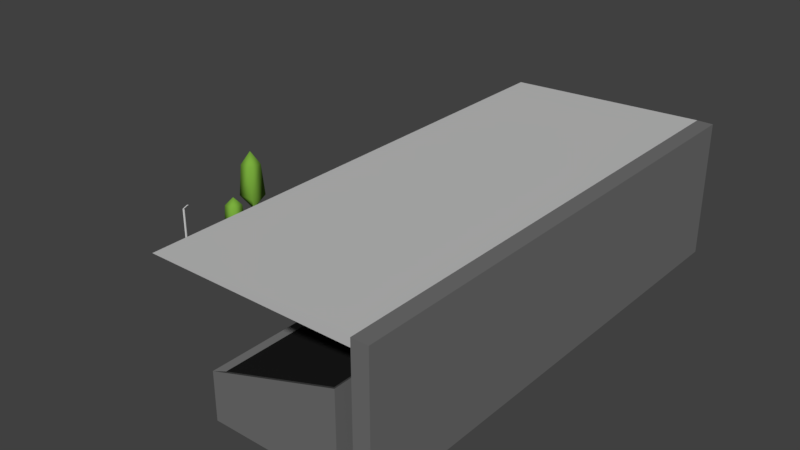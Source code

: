 # Source: racetrackmodels.blend  (saved by Blender 2.79.7; exported with 4.5.12 LTS)
import bpy
from mathutils import Matrix  # noqa: F401  (used for matrix-valued properties, if any)

bpy.ops.wm.read_factory_settings(use_empty=True)
scene = bpy.context.scene
scene.name = 'Scene'

# ---- collections
col_collection_1 = bpy.data.collections.new('Collection 1'); scene.collection.children.link(col_collection_1)

# ---- materials (node trees are filled in below, after node groups)
mat_material_003 = bpy.data.materials.new('Material.003')
mat_material_003.alpha_threshold = 0.0
mat_material_003.use_transparent_shadow = False
mat_material_003.diffuse_color = (0.1626, 0.1626, 0.1626, 1.0)
mat_material_003.roughness = 0.5
mat_material_003.specular_intensity = 0.0
mat_material_005 = bpy.data.materials.new('Material.005')
mat_material_005.alpha_threshold = 0.0
mat_material_005.use_transparent_shadow = False
mat_material_005.diffuse_color = (0.5489, 0.5489, 0.5489, 1.0)
mat_material_005.roughness = 0.5
mat_material_005.specular_intensity = 0.0
mat_material_004 = bpy.data.materials.new('Material.004')
mat_material_004.alpha_threshold = 0.0
mat_material_004.use_transparent_shadow = False
mat_material_004.diffuse_color = (0.01341, 0.01341, 0.01341, 1.0)
mat_material_004.roughness = 0.5
mat_material_004.specular_intensity = 0.0
mat_material_002 = bpy.data.materials.new('Material.002')
mat_material_002.alpha_threshold = 0.0
mat_material_002.use_transparent_shadow = False
mat_material_002.diffuse_color = (0.1473, 0.0003691, 0.006453, 1.0)
mat_material_002.roughness = 0.5
mat_material_002.specular_intensity = 0.0
mat_green = bpy.data.materials.new('green')
mat_green.alpha_threshold = 0.0
mat_green.use_transparent_shadow = False
mat_green.diffuse_color = (0.1997, 0.4292, 0.04961, 1.0)
mat_green.roughness = 0.5
mat_green.specular_intensity = 0.0

# ---- material node trees

# ---- world
world_world = bpy.data.worlds.new('World'); scene.world = world_world
world_world.color = (0.05088, 0.05088, 0.05088)
world_world.use_sun_shadow = False
world_world.sun_shadow_jitter_overblur = 0.0

# ---- meshes
me_cube_010 = bpy.data.meshes.new('Cube.010')
me_cube_010.from_pydata([(-3.879, 4.856, -0.02101), (-3.879, 4.856, 4.979), (-3.879, 4.953, -0.02101), (-3.879, 4.953, 4.979), (-3.782, 4.856, -0.02101), (-3.782, 4.856, 4.979), (-3.782, 4.953, -0.02101), (-3.782, 4.953, 4.979), (-3.362, 4.856, 5.446), (-3.362, 4.953, 5.446), (-3.265, 4.953, 5.446), (-3.265, 4.856, 5.446)], [], [(0, 1, 3, 2), (2, 3, 7, 6), (6, 7, 5, 4), (4, 5, 1, 0), (2, 6, 4, 0), (5, 7, 10, 11), (10, 9, 8, 11), (3, 1, 8, 9), (1, 5, 11, 8), (7, 3, 9, 10)])
me_cube_010.use_remesh_preserve_volume = False
me_cube_010.use_remesh_preserve_attributes = False
me_cube_010.use_mirror_vertex_groups = False
me_cube_010.update()
me_cube_009 = bpy.data.meshes.new('Cube.009')
me_cube_009.from_pydata([(0.1076, -19.23, 6.745), (15.85, -19.23, 7.381), (0.1076, 19.23, 6.745), (15.85, 19.23, 7.381), (17.1, -19.23, 6.745), (17.1, -19.23, 7.381), (17.1, 19.23, 6.745), (17.1, 19.23, 7.381), (15.85, 19.23, 6.745), (15.85, 19.23, 7.381), (15.85, -19.23, 6.745), (15.85, -19.23, 7.381), (17.1, -19.23, -3.284), (17.1, 19.23, -3.284), (15.85, -19.23, -3.284), (15.85, 19.23, -3.284)], [], [(0, 1, 3, 2), (8, 9, 7, 6), (6, 7, 5, 4), (10, 11, 1, 0), (4, 10, 14, 12), (9, 3, 1, 11), (7, 9, 11, 5), (2, 8, 10, 0), (4, 5, 11, 10), (2, 3, 9, 8), (10, 8, 15, 14), (6, 4, 12, 13), (8, 6, 13, 15)])
me_cube_009.polygons.foreach_set('material_index', [1, 0, 0, 1, 0, 0, 0, 1, 0, 1, 0, 0, 0])
me_cube_009.materials.append(mat_material_003)
me_cube_009.materials.append(mat_material_005)
me_cube_009.use_remesh_preserve_volume = False
me_cube_009.use_remesh_preserve_attributes = False
me_cube_009.use_mirror_vertex_groups = False
me_cube_009.update()
me_cube_008 = bpy.data.meshes.new('Cube.008')
me_cube_008.from_pydata([(4.591, -19.14, -3.331), (4.591, -19.14, 0.2943), (4.591, 19.14, -3.331), (4.591, 19.14, 0.2943), (14.54, -19.14, -3.331), (14.54, -19.14, 3.553), (14.54, 19.14, -3.331), (14.54, 19.14, 3.553), (4.591, 11.48, -3.331), (4.591, 3.828, -3.331), (4.591, -3.828, -3.331), (4.591, -11.48, -3.331), (4.591, -11.48, 0.2943), (4.591, -3.828, 0.2943), (4.591, 3.828, 0.2943), (4.591, 11.48, 0.2943), (14.54, -11.48, -3.331), (14.54, -3.828, -3.331), (14.54, 3.828, -3.331), (14.54, 11.48, -3.331), (14.54, 11.48, 3.553), (14.54, 3.828, 3.553), (14.54, -3.828, 3.553), (14.54, -11.48, 3.553), (14.0, -12.05, 3.11), (5.126, -12.05, 0.2015), (5.126, -18.58, 0.2015), (14.0, -18.58, 3.11), (14.0, 18.58, 3.11), (5.126, 18.58, 0.2015), (5.126, 12.05, 0.2015), (14.0, 12.05, 3.11), (14.0, 10.92, 3.11), (5.126, 10.92, 0.2015), (5.126, 4.391, 0.2015), (14.0, 4.391, 3.11), (14.0, 3.265, 3.11), (5.126, 3.265, 0.2015), (5.126, -3.265, 0.2015), (14.0, -3.265, 3.11), (14.0, -4.391, 3.11), (5.126, -4.391, 0.2015), (5.126, -10.92, 0.2015), (14.0, -10.92, 3.11)], [], [(8, 15, 3, 2), (2, 3, 7, 6), (16, 23, 5, 4), (4, 5, 1, 0), (24, 25, 26, 27), (28, 29, 30, 31), (32, 33, 34, 35), (36, 37, 38, 39), (40, 41, 42, 43), (6, 7, 20, 19), (19, 20, 21, 18), (18, 21, 22, 17), (17, 22, 23, 16), (0, 1, 12, 11), (11, 12, 13, 10), (10, 13, 14, 9), (9, 14, 15, 8), (23, 12, 25, 24), (12, 1, 26, 25), (1, 5, 27, 26), (5, 23, 24, 27), (7, 3, 29, 28), (3, 15, 30, 29), (15, 20, 31, 30), (20, 7, 28, 31), (20, 15, 33, 32), (15, 14, 34, 33), (14, 21, 35, 34), (21, 20, 32, 35), (21, 14, 37, 36), (14, 13, 38, 37), (13, 22, 39, 38), (22, 21, 36, 39), (22, 13, 41, 40), (13, 12, 42, 41), (12, 23, 43, 42), (23, 22, 40, 43)])
me_cube_008.polygons.foreach_set('material_index', [0, 0, 0, 0, 1, 1, 1, 1, 1, 0, 0, 0, 0, 0, 0, 0, 0, 0, 0, 0, 0, 0, 0, 0, 0, 0, 0, 0, 0, 0, 0, 0, 0, 0, 0, 0, 0])
me_cube_008.materials.append(mat_material_003)
me_cube_008.materials.append(mat_material_004)
me_cube_008.use_remesh_preserve_volume = False
me_cube_008.use_remesh_preserve_attributes = False
me_cube_008.use_mirror_vertex_groups = False
me_cube_008.update()
me_cube_004 = bpy.data.meshes.new('Cube.004')
me_cube_004.from_pydata([(-0.04875, -0.04875, -0.01245), (-0.04875, -0.04875, 1.805), (-0.04875, 0.04875, -0.01245), (-0.04875, 0.04875, 1.805), (0.04875, -0.04875, -0.01245), (0.04875, -0.04875, 1.805), (0.04875, 0.04875, -0.01245), (0.04875, 0.04875, 1.805), (-0.5494, -0.5494, 2.462), (-0.5494, 0.5494, 2.462), (0.5494, 0.5494, 2.462), (0.5494, -0.5494, 2.462), (-0.467, -0.467, 4.009), (-0.467, 0.467, 4.009), (0.467, 0.467, 4.009), (0.467, -0.467, 4.009), (0.0, 0.0, 4.665)], [], [(0, 1, 3, 2), (2, 3, 7, 6), (6, 7, 5, 4), (4, 5, 1, 0), (2, 6, 4, 0), (7, 3, 9, 10), (11, 10, 14, 15), (5, 7, 10, 11), (3, 1, 8, 9), (1, 5, 11, 8), (12, 15, 16), (9, 8, 12, 13), (8, 11, 15, 12), (10, 9, 13, 14), (14, 13, 16), (15, 14, 16), (13, 12, 16)])
me_cube_004.polygons.foreach_set('use_smooth', [True] * 17)
me_cube_004.polygons.foreach_set('material_index', [0, 0, 0, 0, 0, 1, 1, 1, 1, 1, 1, 1, 1, 1, 1, 1, 1])
me_cube_004.materials.append(mat_material_002)
me_cube_004.materials.append(mat_green)
me_cube_004.use_remesh_preserve_volume = False
me_cube_004.use_remesh_preserve_attributes = False
me_cube_004.use_mirror_vertex_groups = False
me_cube_004.update()
me_cube_003 = bpy.data.meshes.new('Cube.003')
me_cube_003.from_pydata([(-0.04875, -0.04875, 0.0), (-0.04875, -0.04875, 3.03), (-0.04875, 0.04875, 0.0), (-0.04875, 0.04875, 3.03), (0.04875, -0.04875, 0.0), (0.04875, -0.04875, 3.03), (0.04875, 0.04875, 0.0), (0.04875, 0.04875, 3.03), (-0.7006, -0.7006, 4.124), (-0.7006, 0.7006, 4.124), (0.7006, 0.7006, 4.124), (0.7006, -0.7006, 4.124), (-0.537, -0.537, 6.702), (-0.537, 0.537, 6.702), (0.537, 0.537, 6.702), (0.537, -0.537, 6.702), (0.0, 0.0, 7.796)], [], [(0, 1, 3, 2), (2, 3, 7, 6), (6, 7, 5, 4), (4, 5, 1, 0), (2, 6, 4, 0), (7, 3, 9, 10), (11, 10, 14, 15), (5, 7, 10, 11), (3, 1, 8, 9), (1, 5, 11, 8), (12, 15, 16), (9, 8, 12, 13), (8, 11, 15, 12), (10, 9, 13, 14), (14, 13, 16), (15, 14, 16), (13, 12, 16)])
me_cube_003.polygons.foreach_set('use_smooth', [True] * 17)
me_cube_003.polygons.foreach_set('material_index', [0, 0, 0, 0, 0, 1, 1, 1, 1, 1, 1, 1, 1, 1, 1, 1, 1])
me_cube_003.materials.append(mat_material_002)
me_cube_003.materials.append(mat_green)
me_cube_003.use_remesh_preserve_volume = False
me_cube_003.use_remesh_preserve_attributes = False
me_cube_003.use_mirror_vertex_groups = False
me_cube_003.update()

# ---- objects
ob_lighta = bpy.data.objects.new('lightA', me_cube_010)
ob_tribune_roof = bpy.data.objects.new('tribune_roof', me_cube_009)
ob_tribune = bpy.data.objects.new('tribune', me_cube_008)
ob_tree_med = bpy.data.objects.new('tree_med', me_cube_004)
ob_tree_long = bpy.data.objects.new('tree_long', me_cube_003)

# ---- transforms, parenting, visibility, modifiers, constraints
ob_lighta.location = (-7.0, -13.0, 2.384e-07)
ob_lighta.lineart.crease_threshold = 0.0
ob_tribune_roof.location = (0.0, 0.0, 3.0)
ob_tribune_roof.lineart.crease_threshold = 0.0
ob_tribune.location = (0.0, 0.0, 3.0)
ob_tribune.lineart.crease_threshold = 0.0
ob_tree_med.location = (-10.0, -4.0, 0.0)
ob_tree_med.lineart.crease_threshold = 0.0
ob_tree_long.location = (-10.0, -2.0, 0.0)
ob_tree_long.lineart.crease_threshold = 0.0

# ---- collection membership
col_collection_1.objects.link(ob_lighta)
col_collection_1.objects.link(ob_tribune_roof)
col_collection_1.objects.link(ob_tribune)
col_collection_1.objects.link(ob_tree_med)
col_collection_1.objects.link(ob_tree_long)

# ---- scene / render settings (as saved in the file)
scene.frame_start = 1; scene.frame_end = 250; scene.frame_set(1)
scene.render.engine = 'BLENDER_EEVEE_NEXT'
scene.render.resolution_percentage = 50
scene.render.dither_intensity = 0.0
scene.cycles.use_denoising = False
scene.cycles.samples = 128
scene.cycles.sampling_pattern = 'TABULATED_SOBOL'
scene.cycles.use_adaptive_sampling = False
scene.cycles.use_light_tree = False
scene.view_settings.view_transform = 'Standard'
bpy.context.view_layer.update()

# ---- added for rendering (the .blend has no active camera and no usable light): camera, sun
cam_auto = bpy.data.cameras.new('AutoCamera')
cam_auto.lens = 50.0
cam_auto.sensor_width = 36.0
cam_auto.clip_end = 1000.0
ob_auto_camera = bpy.data.objects.new('AutoCamera', cam_auto)
scene.collection.objects.link(ob_auto_camera)
ob_auto_camera.location = (48.2119, -54.1216, 41.1062)
ob_auto_camera.rotation_euler = (1.09748, -7.21219e-08, 0.694738)
scene.camera = ob_auto_camera
light_auto_sun = bpy.data.lights.new('AutoSun', 'SUN')
light_auto_sun.energy = 3.0
light_auto_sun.angle = 0.0523599
ob_auto_sun = bpy.data.objects.new('AutoSun', light_auto_sun)
scene.collection.objects.link(ob_auto_sun)
ob_auto_sun.rotation_euler = (0.872665, 0.174533, 0.523599)
bpy.context.view_layer.update()
